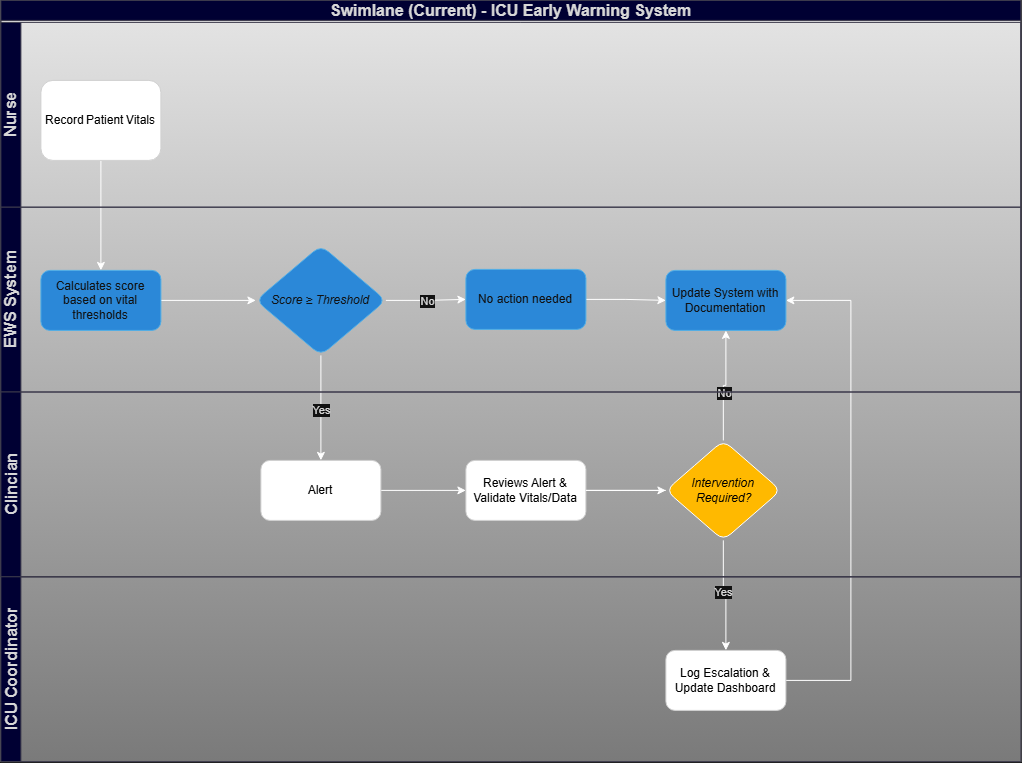

The diagram above was exported from draw.io. Its source (the exported page's mxGraphModel, read from the mxfile embedded in the PNG):
<mxGraphModel dx="1471" dy="753" grid="1" gridSize="10" guides="1" tooltips="1" connect="1" arrows="1" fold="1" page="1" pageScale="1" pageWidth="1100" pageHeight="850" math="0" shadow="0">
  <root>
    <mxCell id="0" />
    <mxCell id="1" parent="0" />
    <mxCell id="BFbswrS3vCL8JTN29KUn-12" connectable="0" parent="1" style="group;movable=1;resizable=1;rotatable=1;deletable=1;editable=1;locked=0;connectable=1;labelBackgroundColor=none;fillColor=light-dark(#FFFFFF,#E6E6E6);strokeColor=#666666;container=0;gradientColor=light-dark(#FFFFFF,#7A7A7A);" value="" vertex="1">
      <mxGeometry height="761.2" width="1020" x="40" y="40" as="geometry" />
    </mxCell>
    <mxCell id="BFbswrS3vCL8JTN29KUn-17" edge="1" parent="1" source="BFbswrS3vCL8JTN29KUn-13" style="edgeStyle=orthogonalEdgeStyle;rounded=0;orthogonalLoop=1;jettySize=auto;html=1;fontColor=#1A1A1A;" target="BFbswrS3vCL8JTN29KUn-16" value="">
      <mxGeometry relative="1" as="geometry" />
    </mxCell>
    <mxCell id="BFbswrS3vCL8JTN29KUn-13" parent="1" style="rounded=1;whiteSpace=wrap;html=1;labelBackgroundColor=none;fillColor=light-dark(#FFFFFF,#FFFFFF);strokeColor=light-dark(#000000,#D0D0D0);fontColor=light-dark(#000000,#000000);" value="&lt;font&gt;Record Patient Vitals&lt;/font&gt;" vertex="1">
      <mxGeometry height="80" width="120" x="80" y="120" as="geometry" />
    </mxCell>
    <mxCell id="BFbswrS3vCL8JTN29KUn-19" edge="1" parent="1" source="BFbswrS3vCL8JTN29KUn-16" style="edgeStyle=orthogonalEdgeStyle;rounded=0;orthogonalLoop=1;jettySize=auto;html=1;fontColor=#1A1A1A;" target="BFbswrS3vCL8JTN29KUn-18" value="">
      <mxGeometry relative="1" as="geometry" />
    </mxCell>
    <mxCell id="BFbswrS3vCL8JTN29KUn-16" parent="1" style="whiteSpace=wrap;html=1;fillColor=light-dark(#1BA1E2,#2B88D8);strokeColor=#006EAF;fontColor=#ffffff;rounded=1;labelBackgroundColor=none;" value="Calculates score based on vital thresholds" vertex="1">
      <mxGeometry height="60" width="120" x="80" y="310" as="geometry" />
    </mxCell>
    <mxCell id="BFbswrS3vCL8JTN29KUn-21" edge="1" parent="1" source="BFbswrS3vCL8JTN29KUn-18" style="edgeStyle=orthogonalEdgeStyle;rounded=0;orthogonalLoop=1;jettySize=auto;html=1;fontColor=#1A1A1A;startArrow=none;startFill=0;endArrow=classic;endFill=1;" target="BFbswrS3vCL8JTN29KUn-20" value="">
      <mxGeometry relative="1" as="geometry" />
    </mxCell>
    <mxCell id="BFbswrS3vCL8JTN29KUn-22" connectable="0" parent="BFbswrS3vCL8JTN29KUn-21" style="edgeLabel;html=1;align=center;verticalAlign=middle;resizable=0;points=[];fontColor=#1A1A1A;" value="No" vertex="1">
      <mxGeometry relative="1" x="-0.1765" y="2" as="geometry">
        <mxPoint x="8" y="2" as="offset" />
      </mxGeometry>
    </mxCell>
    <mxCell id="BFbswrS3vCL8JTN29KUn-24" edge="1" parent="1" source="BFbswrS3vCL8JTN29KUn-18" style="edgeStyle=orthogonalEdgeStyle;rounded=0;orthogonalLoop=1;jettySize=auto;html=1;fontColor=#1A1A1A;" target="BFbswrS3vCL8JTN29KUn-23" value="">
      <mxGeometry relative="1" as="geometry" />
    </mxCell>
    <mxCell id="BFbswrS3vCL8JTN29KUn-27" connectable="0" parent="BFbswrS3vCL8JTN29KUn-24" style="edgeLabel;html=1;align=center;verticalAlign=middle;resizable=0;points=[];fontColor=#1A1A1A;" value="Yes" vertex="1">
      <mxGeometry relative="1" x="-0.2333" as="geometry">
        <mxPoint y="14" as="offset" />
      </mxGeometry>
    </mxCell>
    <mxCell id="BFbswrS3vCL8JTN29KUn-18" parent="1" style="rhombus;whiteSpace=wrap;html=1;fillColor=light-dark(#1BA1E2,#2B88D8);strokeColor=#006EAF;fontColor=#ffffff;rounded=1;labelBackgroundColor=none;align=center;verticalAlign=middle;fontFamily=Helvetica;fontSize=12;" value="&lt;br&gt;&lt;i&gt;Score ≥ Threshold&lt;/i&gt;&lt;div&gt;&lt;br&gt;&lt;/div&gt;" vertex="1">
      <mxGeometry height="110" width="130" x="295" y="285" as="geometry" />
    </mxCell>
    <mxCell id="BQAKzG5Awm4EEJjylTkR-4" edge="1" parent="1" source="BFbswrS3vCL8JTN29KUn-20" style="edgeStyle=orthogonalEdgeStyle;rounded=0;orthogonalLoop=1;jettySize=auto;html=1;" target="BFbswrS3vCL8JTN29KUn-36" value="">
      <mxGeometry relative="1" as="geometry" />
    </mxCell>
    <mxCell id="BFbswrS3vCL8JTN29KUn-29" edge="1" parent="1" source="BFbswrS3vCL8JTN29KUn-23" style="edgeStyle=orthogonalEdgeStyle;rounded=0;orthogonalLoop=1;jettySize=auto;html=1;fontColor=#1A1A1A;" target="BFbswrS3vCL8JTN29KUn-28" value="">
      <mxGeometry relative="1" as="geometry" />
    </mxCell>
    <mxCell id="BFbswrS3vCL8JTN29KUn-31" edge="1" parent="1" source="BFbswrS3vCL8JTN29KUn-28" style="edgeStyle=orthogonalEdgeStyle;rounded=0;orthogonalLoop=1;jettySize=auto;html=1;fontColor=#1A1A1A;" target="BFbswrS3vCL8JTN29KUn-30" value="">
      <mxGeometry relative="1" as="geometry" />
    </mxCell>
    <mxCell id="BFbswrS3vCL8JTN29KUn-28" parent="1" style="whiteSpace=wrap;html=1;rounded=1;labelBackgroundColor=none;fillColor=light-dark(#FFFFFF,#FFFFFF);strokeColor=light-dark(#000000,#D0D0D0);align=center;verticalAlign=middle;fontFamily=Helvetica;fontSize=12;fontColor=light-dark(#000000,#000000);" value="Reviews Alert &amp;amp; Validate Vitals/Data" vertex="1">
      <mxGeometry height="60" width="120" x="505" y="500" as="geometry" />
    </mxCell>
    <mxCell id="BFbswrS3vCL8JTN29KUn-37" edge="1" parent="1" source="BFbswrS3vCL8JTN29KUn-30" style="edgeStyle=orthogonalEdgeStyle;rounded=0;orthogonalLoop=1;jettySize=auto;html=1;fontColor=#1A1A1A;" target="BFbswrS3vCL8JTN29KUn-36" value="">
      <mxGeometry relative="1" as="geometry" />
    </mxCell>
    <mxCell id="BFbswrS3vCL8JTN29KUn-40" connectable="0" parent="BFbswrS3vCL8JTN29KUn-37" style="edgeLabel;html=1;align=center;verticalAlign=middle;resizable=0;points=[];fontColor=#1A1A1A;" value="No" vertex="1">
      <mxGeometry relative="1" x="-0.121" y="-1" as="geometry">
        <mxPoint x="-1" y="2" as="offset" />
      </mxGeometry>
    </mxCell>
    <mxCell id="BFbswrS3vCL8JTN29KUn-42" edge="1" parent="1" source="BFbswrS3vCL8JTN29KUn-30" style="edgeStyle=orthogonalEdgeStyle;rounded=0;orthogonalLoop=1;jettySize=auto;html=1;fontColor=#1A1A1A;" target="BFbswrS3vCL8JTN29KUn-41" value="">
      <mxGeometry relative="1" as="geometry" />
    </mxCell>
    <mxCell id="BFbswrS3vCL8JTN29KUn-43" connectable="0" parent="BFbswrS3vCL8JTN29KUn-42" style="edgeLabel;html=1;align=center;verticalAlign=middle;resizable=0;points=[];fontColor=#1A1A1A;" value="Yes" vertex="1">
      <mxGeometry relative="1" x="-0.0708" y="-1" as="geometry">
        <mxPoint y="-1" as="offset" />
      </mxGeometry>
    </mxCell>
    <mxCell id="BQAKzG5Awm4EEJjylTkR-5" edge="1" parent="1" source="BFbswrS3vCL8JTN29KUn-30" style="edgeStyle=orthogonalEdgeStyle;rounded=0;orthogonalLoop=1;jettySize=auto;html=1;endArrow=none;endFill=0;" target="BFbswrS3vCL8JTN29KUn-28" value="">
      <mxGeometry relative="1" as="geometry" />
    </mxCell>
    <mxCell id="BFbswrS3vCL8JTN29KUn-36" parent="1" style="whiteSpace=wrap;html=1;fillColor=light-dark(#1BA1E2,#2B88D8);strokeColor=#006EAF;fontColor=#ffffff;rounded=1;labelBackgroundColor=none;align=center;verticalAlign=middle;fontFamily=Helvetica;fontSize=12;" value="Update System with Documentation" vertex="1">
      <mxGeometry height="60" width="120" x="705" y="310" as="geometry" />
    </mxCell>
    <mxCell id="BFbswrS3vCL8JTN29KUn-79" edge="1" parent="1" source="BFbswrS3vCL8JTN29KUn-41" style="edgeStyle=orthogonalEdgeStyle;rounded=0;orthogonalLoop=1;jettySize=auto;html=1;fontColor=#1A1A1A;endArrow=none;endFill=0;" value="">
      <mxGeometry relative="1" as="geometry">
        <mxPoint x="890" y="720" as="targetPoint" />
      </mxGeometry>
    </mxCell>
    <mxCell id="BFbswrS3vCL8JTN29KUn-41" parent="1" style="whiteSpace=wrap;html=1;rounded=1;labelBackgroundColor=none;fillColor=light-dark(#FFFFFF,#FFFFFF);strokeColor=light-dark(#000000,#D0D0D0);align=center;verticalAlign=middle;fontFamily=Helvetica;fontSize=12;fontColor=light-dark(#000000,#000000);" value="Log Escalation &amp;amp; Update Dashboard" vertex="1">
      <mxGeometry height="60" width="120" x="705" y="690" as="geometry" />
    </mxCell>
    <mxCell id="BFbswrS3vCL8JTN29KUn-81" edge="1" parent="1" style="edgeStyle=orthogonalEdgeStyle;rounded=0;orthogonalLoop=1;jettySize=auto;html=1;fontColor=#1A1A1A;endArrow=none;endFill=0;" value="">
      <mxGeometry relative="1" as="geometry">
        <mxPoint x="890" y="720" as="sourcePoint" />
        <mxPoint x="890" y="340" as="targetPoint" />
      </mxGeometry>
    </mxCell>
    <mxCell id="BFbswrS3vCL8JTN29KUn-84" edge="1" parent="1" style="edgeStyle=orthogonalEdgeStyle;rounded=0;orthogonalLoop=1;jettySize=auto;html=1;fontColor=#1A1A1A;endArrow=classic;endFill=1;" target="BFbswrS3vCL8JTN29KUn-36" value="">
      <mxGeometry relative="1" as="geometry">
        <mxPoint x="890" y="340" as="sourcePoint" />
      </mxGeometry>
    </mxCell>
    <mxCell id="BFbswrS3vCL8JTN29KUn-6" parent="1" style="swimlane;childLayout=stackLayout;resizeParent=1;resizeParentMax=0;horizontal=1;startSize=20;horizontalStack=0;html=1;movable=1;resizable=1;rotatable=1;deletable=1;editable=1;locked=0;connectable=1;container=0;labelBackgroundColor=none;fillColor=light-dark(#5D7F99,#000033);strokeColor=#D0CEE2;fontColor=#1A1A1A;" value="&lt;font style=&quot;font-size: 16px;&quot;&gt;Swimlane (Current) - ICU Early Warning System&lt;/font&gt;" vertex="1">
      <mxGeometry height="576.4" width="1020" x="40" y="40" as="geometry" />
    </mxCell>
    <mxCell id="BFbswrS3vCL8JTN29KUn-7" parent="1" style="swimlane;startSize=20;horizontal=0;html=1;movable=1;resizable=1;rotatable=1;deletable=1;editable=1;locked=0;connectable=1;container=0;labelBackgroundColor=none;fillColor=light-dark(#5D7F99,#000033);strokeColor=#D0CEE2;fontColor=#1A1A1A;" value="&lt;font style=&quot;font-size: 16px;&quot;&gt;Nurse&lt;/font&gt;" vertex="1">
      <mxGeometry height="184.8" width="1020" x="40" y="62" as="geometry" />
    </mxCell>
    <mxCell id="BFbswrS3vCL8JTN29KUn-8" parent="1" style="swimlane;startSize=20;horizontal=0;html=1;movable=1;resizable=1;rotatable=1;deletable=1;editable=1;locked=0;connectable=1;container=0;labelBackgroundColor=none;fillColor=light-dark(#5D7F99,#000033);strokeColor=#D0CEE2;fontColor=#1A1A1A;" value="&lt;font style=&quot;font-size: 16px;&quot;&gt;EWS System&lt;/font&gt;" vertex="1">
      <mxGeometry height="184.79999999999995" width="1020" x="40" y="246.79999999999998" as="geometry" />
    </mxCell>
    <mxCell id="BFbswrS3vCL8JTN29KUn-20" parent="BFbswrS3vCL8JTN29KUn-8" style="whiteSpace=wrap;html=1;fillColor=light-dark(#1BA1E2,#2B88D8);strokeColor=#006EAF;fontColor=#ffffff;rounded=1;labelBackgroundColor=none;align=center;verticalAlign=middle;fontFamily=Helvetica;fontSize=12;" value="No action needed" vertex="1">
      <mxGeometry height="60" width="120" x="465" y="62.20000000000002" as="geometry" />
    </mxCell>
    <mxCell id="BFbswrS3vCL8JTN29KUn-9" parent="1" style="swimlane;startSize=20;horizontal=0;html=1;movable=1;resizable=1;rotatable=1;deletable=1;editable=1;locked=0;connectable=1;container=0;labelBackgroundColor=none;fillColor=light-dark(#5D7F99,#000033);strokeColor=#D0CEE2;fontColor=#1A1A1A;" value="&lt;font style=&quot;font-size: 16px;&quot;&gt;Clincian&lt;/font&gt;" vertex="1">
      <mxGeometry height="184.79999999999995" width="1020" x="40" y="431.5999999999999" as="geometry" />
    </mxCell>
    <mxCell id="BFbswrS3vCL8JTN29KUn-23" parent="BFbswrS3vCL8JTN29KUn-9" style="whiteSpace=wrap;html=1;rounded=1;labelBackgroundColor=none;fillColor=light-dark(#FFFFFF,#FFFFFF);strokeColor=light-dark(#000000,#D0D0D0);align=center;verticalAlign=middle;fontFamily=Helvetica;fontSize=12;fontColor=light-dark(#000000,#000000);" value="Alert" vertex="1">
      <mxGeometry height="60" width="120" x="260" y="68.40000000000009" as="geometry" />
    </mxCell>
    <mxCell id="BFbswrS3vCL8JTN29KUn-30" parent="BFbswrS3vCL8JTN29KUn-9" style="rhombus;whiteSpace=wrap;html=1;rounded=1;labelBackgroundColor=none;fillColor=light-dark(#FFFFFF,#FFB900);strokeColor=light-dark(#000000,#FFFFFF);align=center;verticalAlign=middle;fontFamily=Helvetica;fontSize=12;fontColor=light-dark(#000000,#000000);" value="&lt;i&gt;Intervention&lt;/i&gt;&lt;div&gt;&lt;i&gt; Required?&lt;/i&gt;&lt;/div&gt;" vertex="1">
      <mxGeometry height="100" width="115" x="665" y="48.40000000000009" as="geometry" />
    </mxCell>
    <mxCell id="BQAKzG5Awm4EEJjylTkR-3" parent="1" style="swimlane;startSize=20;horizontal=0;html=1;movable=1;resizable=1;rotatable=1;deletable=1;editable=1;locked=0;connectable=1;container=0;labelBackgroundColor=none;fillColor=light-dark(#5D7F99,#000033);strokeColor=#D0CEE2;fontColor=#1A1A1A;" value="&lt;span style=&quot;font-size: 16px;&quot;&gt;ICU Coordinator&lt;/span&gt;" vertex="1">
      <mxGeometry height="184.79999999999995" width="1020" x="40" y="616.4" as="geometry" />
    </mxCell>
  </root>
</mxGraphModel>